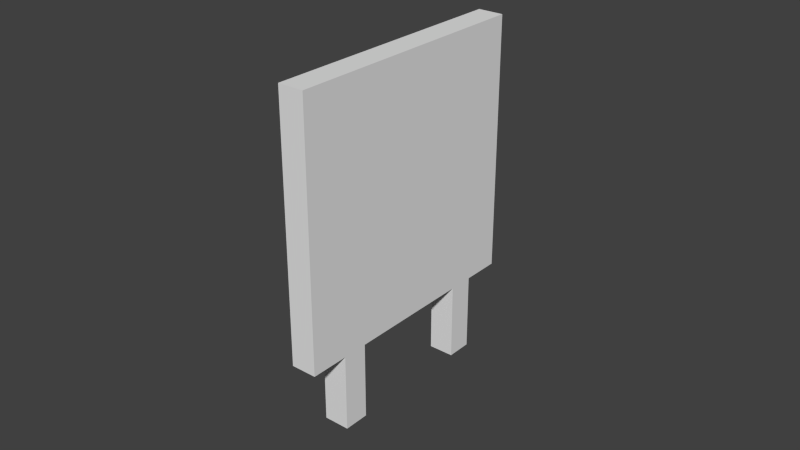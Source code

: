 # Source: runway_panels.blend  (saved by Blender 2.79.0; exported with 4.5.12 LTS)
import bpy
from mathutils import Matrix  # noqa: F401  (used for matrix-valued properties, if any)

bpy.ops.wm.read_factory_settings(use_empty=True)
scene = bpy.context.scene
scene.name = 'Scene'

# ---- collections
col_collection_1 = bpy.data.collections.new('Collection 1'); scene.collection.children.link(col_collection_1)
col_collection_2 = bpy.data.collections.new('Collection 2'); scene.collection.children.link(col_collection_2)
col_collection_2.hide_render = True
col_collection_2.hide_viewport = True

# ---- materials (node trees are filled in below, after node groups)
mat_material = bpy.data.materials.new('Material')
mat_material.alpha_threshold = 0.0
mat_material.use_transparent_shadow = False
mat_material.roughness = 0.5

# ---- material node trees

# ---- world
world_world = bpy.data.worlds.new('World'); scene.world = world_world
world_world.color = (0.05088, 0.05088, 0.05088)
world_world.use_sun_shadow = False
world_world.sun_shadow_jitter_overblur = 0.0
world_world.cycles.sampling_method = 'NONE'
world_world.cycles.sample_map_resolution = 256

# ---- meshes
me_cube = bpy.data.meshes.new('Cube')
me_cube.from_pydata([(0.05, 0.5, 0.3), (0.05, -0.5, 0.3), (-0.05, -0.5, 0.3), (-0.05, 0.5, 0.3), (0.05, 0.5, 1.3), (0.05, -0.5, 1.3), (-0.05, -0.5, 1.3), (-0.05, 0.5, 1.3), (0.05, -0.25, 0.0), (0.05, -0.35, 0.0), (-0.05, -0.35, 0.0), (-0.05, -0.25, 0.0), (0.05, -0.25, 0.3), (0.05, -0.35, 0.3), (-0.05, -0.35, 0.3), (-0.05, -0.25, 0.3), (0.05, 0.35, 0.0), (0.05, 0.25, 0.0), (-0.05, 0.25, 0.0), (-0.05, 0.35, 0.0), (0.05, 0.35, 0.3), (0.05, 0.25, 0.3), (-0.05, 0.25, 0.3), (-0.05, 0.35, 0.3)], [], [(0, 1, 2, 3), (4, 7, 6, 5), (0, 4, 5, 1), (1, 5, 6, 2), (2, 6, 7, 3), (4, 0, 3, 7), (8, 12, 13, 9), (9, 13, 14, 10), (10, 14, 15, 11), (12, 8, 11, 15), (16, 20, 21, 17), (17, 21, 22, 18), (18, 22, 23, 19), (20, 16, 19, 23)])
_uv = me_cube.uv_layers.new(name='UVMap')
_uv.uv.foreach_set('vector', [1.443e-07, 0.0, 1.0, 0.0, 1.0, 0.0, 0.0, 0.0, 2.886e-07, 1.0, 1.443e-07, 1.0, 1.0, 1.0, 1.0, 1.0, 1.443e-07, 0.0, 2.886e-07, 0.01006, 0.01026, 0.01006, 0.01026, 0.0, 1.0, 0.0, 1.0, 1.0, 1.0, 1.0, 1.0, 0.0, 1.0, 0.0, 1.0, 1.0, 1.443e-07, 1.0, 0.0, 0.0, 2.886e-07, 1.0, 1.443e-07, 0.0, 0.0, 0.0, 1.443e-07, 1.0, 0.0002625, 5.728e-05, 0.01026, 5.728e-05, 0.01026, 0.01006, 0.0002625, 0.01006, 0.0002625, 5.728e-05, 0.01026, 5.728e-05, 0.01026, 0.01006, 0.0002625, 0.01006, 0.0002625, 5.728e-05, 0.01026, 5.728e-05, 0.01026, 0.01006, 0.0002625, 0.01006, 0.0002625, 5.728e-05, 0.01026, 5.728e-05, 0.01026, 0.01006, 0.0002625, 0.01006, 0.0002625, 5.728e-05, 0.01026, 5.728e-05, 0.01026, 0.01006, 0.0002625, 0.01006, 0.0002625, 5.728e-05, 0.01026, 5.728e-05, 0.01026, 0.01006, 0.0002625, 0.01006, 0.0002625, 5.728e-05, 0.01026, 5.728e-05, 0.01026, 0.01006, 0.0002625, 0.01006, 0.0002625, 5.728e-05, 0.01026, 5.728e-05, 0.01026, 0.01006, 0.0002625, 0.01006])
me_cube.materials.append(mat_material)
me_cube.use_remesh_preserve_volume = False
me_cube.use_remesh_preserve_attributes = False
me_cube.use_mirror_vertex_groups = False
me_cube.update()
me_cube_001 = bpy.data.meshes.new('Cube.001')
me_cube_001.from_pydata([(0.05, 1.0, 0.3), (0.05, -1.0, 0.3), (-0.05, -1.0, 0.3), (-0.05, 1.0, 0.3), (0.05, 1.0, 0.8), (0.05, -1.0, 0.8), (-0.05, -1.0, 0.8), (-0.05, 1.0, 0.8), (0.05, -0.25, 0.0), (0.05, -0.35, 0.0), (-0.05, -0.35, 0.0), (-0.05, -0.25, 0.0), (0.05, -0.25, 0.3), (0.05, -0.35, 0.3), (-0.05, -0.35, 0.3), (-0.05, -0.25, 0.3), (0.05, 0.35, 0.0), (0.05, 0.25, 0.0), (-0.05, 0.25, 0.0), (-0.05, 0.35, 0.0), (0.05, 0.35, 0.3), (0.05, 0.25, 0.3), (-0.05, 0.25, 0.3), (-0.05, 0.35, 0.3)], [], [(0, 1, 2, 3), (4, 7, 6, 5), (0, 4, 5, 1), (1, 5, 6, 2), (2, 6, 7, 3), (4, 0, 3, 7), (8, 12, 13, 9), (9, 13, 14, 10), (10, 14, 15, 11), (12, 8, 11, 15), (16, 20, 21, 17), (17, 21, 22, 18), (18, 22, 23, 19), (20, 16, 19, 23)])
_uv = me_cube_001.uv_layers.new(name='UVMap')
_uv.uv.foreach_set('vector', [2.493e-07, 0.0, 1.0, 0.0, 1.0, 0.0, 0.0, 0.0, 4.986e-07, 1.0, 2.493e-07, 1.0, 1.0, 1.0, 1.0, 1.0, 2.493e-07, 0.0, 4.986e-07, 0.09998, 0.05014, 0.09998, 0.05014, 0.0, 1.0, 0.0, 1.0, 1.0, 1.0, 1.0, 1.0, 0.0, 1.0, 0.0, 1.0, 1.0, 2.493e-07, 1.0, 0.0, 0.0, 4.986e-07, 1.0, 2.493e-07, 0.0, 0.0, 0.0, 2.493e-07, 1.0, 0.0001375, -2.253e-05, 0.05014, -2.253e-05, 0.05014, 0.09998, 0.0001375, 0.09998, 0.0001375, -2.253e-05, 0.05014, -2.253e-05, 0.05014, 0.09998, 0.0001375, 0.09998, 0.0001375, -2.253e-05, 0.05014, -2.253e-05, 0.05014, 0.09998, 0.0001375, 0.09998, 0.0001375, -2.253e-05, 0.05014, -2.253e-05, 0.05014, 0.09998, 0.0001375, 0.09998, 0.0001375, -2.253e-05, 0.05014, -2.253e-05, 0.05014, 0.09998, 0.0001375, 0.09998, 0.0001375, -2.253e-05, 0.05014, -2.253e-05, 0.05014, 0.09998, 0.0001375, 0.09998, 0.0001375, -2.253e-05, 0.05014, -2.253e-05, 0.05014, 0.09998, 0.0001375, 0.09998, 0.0001375, -2.253e-05, 0.05014, -2.253e-05, 0.05014, 0.09998, 0.0001375, 0.09998])
me_cube_001.materials.append(mat_material)
me_cube_001.use_remesh_preserve_volume = False
me_cube_001.use_remesh_preserve_attributes = False
me_cube_001.use_mirror_vertex_groups = False
me_cube_001.update()

# ---- objects
ob_cube = bpy.data.objects.new('Cube', me_cube)
ob_cube_001 = bpy.data.objects.new('Cube.001', me_cube_001)

# ---- transforms, parenting, visibility, modifiers, constraints
ob_cube.location = (0.0, 0.0, 0.0)
ob_cube.lock_rotations_4d = False
ob_cube.empty_display_type = 'ARROWS'
ob_cube.lineart.crease_threshold = 0.0
ob_cube_001.location = (0.0, 0.0, 0.0)
ob_cube_001.lock_rotations_4d = False
ob_cube_001.empty_display_type = 'ARROWS'
ob_cube_001.lineart.crease_threshold = 0.0

# ---- collection membership
col_collection_1.objects.link(ob_cube)
col_collection_2.objects.link(ob_cube_001)

# ---- scene / render settings (as saved in the file)
scene.frame_start = 1; scene.frame_end = 250; scene.frame_set(1)
scene.render.engine = 'BLENDER_EEVEE_NEXT'
scene.render.image_settings.color_mode = 'RGB'
scene.render.image_settings.compression = 90
scene.render.resolution_percentage = 50
scene.render.dither_intensity = 0.0
scene.render.bake_margin = 2
scene.render.bake_bias = 0.0
scene.cycles.use_denoising = False
scene.cycles.samples = 10
scene.cycles.sampling_pattern = 'TABULATED_SOBOL'
scene.cycles.light_sampling_threshold = 0.0
scene.cycles.use_adaptive_sampling = False
scene.cycles.use_light_tree = False
scene.cycles.blur_glossy = 0.0
scene.cycles.volume_bounces = 1
scene.cycles.pixel_filter_type = 'GAUSSIAN'
scene.cycles.sample_clamp_indirect = 0.0
scene.view_settings.view_transform = 'Standard'
bpy.context.view_layer.update()

# ---- added for rendering (the .blend has no active camera and no usable light): camera, sun
cam_auto = bpy.data.cameras.new('AutoCamera')
cam_auto.lens = 50.0
cam_auto.sensor_width = 36.0
cam_auto.clip_end = 1000.0
ob_auto_camera = bpy.data.objects.new('AutoCamera', cam_auto)
scene.collection.objects.link(ob_auto_camera)
ob_auto_camera.location = (2.20894, -2.65073, 2.41716)
ob_auto_camera.rotation_euler = (1.09748, -7.21219e-08, 0.694738)
scene.camera = ob_auto_camera
light_auto_sun = bpy.data.lights.new('AutoSun', 'SUN')
light_auto_sun.energy = 3.0
light_auto_sun.angle = 0.0523599
ob_auto_sun = bpy.data.objects.new('AutoSun', light_auto_sun)
scene.collection.objects.link(ob_auto_sun)
ob_auto_sun.rotation_euler = (0.872665, 0.174533, 0.523599)
bpy.context.view_layer.update()
